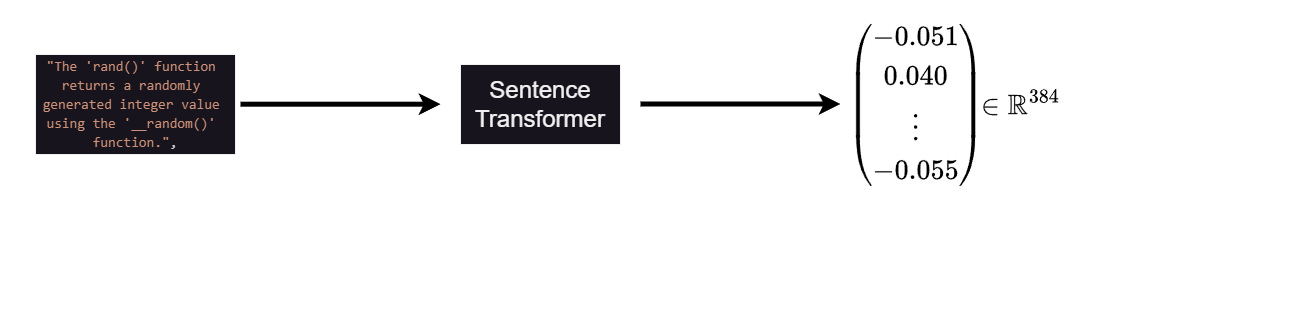

The diagram above was exported from draw.io. Its source (the exported page's mxGraphModel, read from the mxfile embedded in the PNG):
<mxGraphModel dx="2045" dy="1854" grid="1" gridSize="10" guides="1" tooltips="1" connect="1" arrows="1" fold="1" page="1" pageScale="1" pageWidth="827" pageHeight="1169" math="1" shadow="0">
  <root>
    <mxCell id="0" />
    <mxCell id="1" parent="0" />
    <mxCell id="poI-fnVg0AbHMpSAQThV-2" value="" style="endArrow=classic;html=1;rounded=0;strokeWidth=5;strokeColor=#000000;" edge="1" parent="1">
      <mxGeometry width="50" height="50" relative="1" as="geometry">
        <mxPoint x="140" y="259.7" as="sourcePoint" />
        <mxPoint x="340" y="259.7" as="targetPoint" />
      </mxGeometry>
    </mxCell>
    <mxCell id="poI-fnVg0AbHMpSAQThV-7" value="&lt;font style=&quot;font-size: 24px;&quot;&gt;Sentence Transformer&lt;/font&gt;" style="rounded=0;whiteSpace=wrap;html=1;" vertex="1" parent="1">
      <mxGeometry x="360" y="220" width="160" height="80" as="geometry" />
    </mxCell>
    <mxCell id="poI-fnVg0AbHMpSAQThV-9" value="" style="endArrow=classic;html=1;rounded=0;strokeWidth=5;strokeColor=#000000;" edge="1" parent="1">
      <mxGeometry width="50" height="50" relative="1" as="geometry">
        <mxPoint x="540" y="259.5" as="sourcePoint" />
        <mxPoint x="740" y="259.5" as="targetPoint" />
      </mxGeometry>
    </mxCell>
    <mxCell id="poI-fnVg0AbHMpSAQThV-10" value="&lt;font color=&quot;#000000&quot; style=&quot;font-size: 24px;&quot;&gt;$$ \begin{pmatrix} -0.051 \\ 0.040 \\ \vdots \\ -0.055 \end{pmatrix} $$&lt;/font&gt;" style="text;html=1;align=center;verticalAlign=middle;resizable=0;points=[];autosize=1;strokeColor=none;fillColor=none;" vertex="1" parent="1">
      <mxGeometry x="440" y="240" width="750" height="40" as="geometry" />
    </mxCell>
    <mxCell id="poI-fnVg0AbHMpSAQThV-11" value="&lt;font color=&quot;#000000&quot; style=&quot;font-size: 24px;&quot;&gt;$$ \in \mathbb{R} ^ {384} $$&lt;/font&gt;" style="text;html=1;align=center;verticalAlign=middle;resizable=0;points=[];autosize=1;strokeColor=none;fillColor=none;" vertex="1" parent="1">
      <mxGeometry x="760" y="240" width="320" height="40" as="geometry" />
    </mxCell>
    <mxCell id="poI-fnVg0AbHMpSAQThV-12" value="&lt;span style=&quot;color: rgba(0, 0, 0, 0); font-family: monospace; font-size: 0px; text-align: start;&quot;&gt;%3CmxGraphModel%3E%3Croot%3E%3CmxCell%20id%3D%220%22%2F%3E%3CmxCell%20id%3D%221%22%20parent%3D%220%22%2F%3E%3CmxCell%20id%3D%222%22%20value%3D%22%22%20style%3D%22endArrow%3Dclassic%3Bhtml%3D1%3Brounded%3D0%3BstrokeWidth%3D5%3BstrokeColor%3D%23000000%3B%22%20edge%3D%221%22%20parent%3D%221%22%3E%3CmxGeometry%20width%3D%2250%22%20height%3D%2250%22%20relative%3D%221%22%20as%3D%22geometry%22%3E%3CmxPoint%20x%3D%22134%22%20y%3D%22259.5%22%20as%3D%22sourcePoint%22%2F%3E%3CmxPoint%20x%3D%22334%22%20y%3D%22259.5%22%20as%3D%22targetPoint%22%2F%3E%3C%2FmxGeometry%3E%3C%2FmxCell%3E%3C%2Froot%3E%3C%2FmxGraphModel%3E&lt;/span&gt;&lt;span style=&quot;color: rgba(0, 0, 0, 0); font-family: monospace; font-size: 0px; text-align: start;&quot;&gt;%3CmxGraphModel%3E%3Croot%3E%3CmxCell%20id%3D%220%22%2F%3E%3CmxCell%20id%3D%221%22%20parent%3D%220%22%2F%3E%3CmxCell%20id%3D%222%22%20value%3D%22%22%20style%3D%22endArrow%3Dclassic%3Bhtml%3D1%3Brounded%3D0%3BstrokeWidth%3D5%3BstrokeColor%3D%23000000%3B%22%20edge%3D%221%22%20parent%3D%221%22%3E%3CmxGeometry%20width%3D%2250%22%20height%3D%2250%22%20relative%3D%221%22%20as%3D%22geometry%22%3E%3CmxPoint%20x%3D%22134%22%20y%3D%22259.5%22%20as%3D%22sourcePoint%22%2F%3E%3CmxPoint%20x%3D%22334%22%20y%3D%22259.5%22%20as%3D%22targetPoint%22%2F%3E%3C%2FmxGeometry%3E%3C%2FmxCell%3E%3C%2Froot%3E%3C%2FmxGraphModel%3E&lt;/span&gt;&lt;span style=&quot;color: rgba(0, 0, 0, 0); font-family: monospace; font-size: 0px; text-align: start;&quot;&gt;%3CmxGraphModel%3E%3Croot%3E%3CmxCell%20id%3D%220%22%2F%3E%3CmxCell%20id%3D%221%22%20parent%3D%220%22%2F%3E%3CmxCell%20id%3D%222%22%20value%3D%22%22%20style%3D%22endArrow%3Dclassic%3Bhtml%3D1%3Brounded%3D0%3BstrokeWidth%3D5%3BstrokeColor%3D%23000000%3B%22%20edge%3D%221%22%20parent%3D%221%22%3E%3CmxGeometry%20width%3D%2250%22%20height%3D%2250%22%20relative%3D%221%22%20as%3D%22geometry%22%3E%3CmxPoint%20x%3D%22134%22%20y%3D%22259.5%22%20as%3D%22sourcePoint%22%2F%3E%3CmxPoint%20x%3D%22334%22%20y%3D%22259.5%22%20as%3D%22targetPoint%22%2F%3E%3C%2FmxGeometry%3E%3C%2FmxCell%3E%3C%2Froot%3E%3C%2FmxGraphModel%3E&lt;/span&gt;" style="text;html=1;align=center;verticalAlign=middle;resizable=0;points=[];autosize=1;strokeColor=none;fillColor=none;" vertex="1" parent="1">
      <mxGeometry x="-100" y="458" width="20" height="30" as="geometry" />
    </mxCell>
    <mxCell id="poI-fnVg0AbHMpSAQThV-17" value="&lt;span style=&quot;color: rgba(0, 0, 0, 0); font-family: monospace; font-size: 0px; text-align: start;&quot;&gt;%3CmxGraphModel%3E%3Croot%3E%3CmxCell%20id%3D%220%22%2F%3E%3CmxCell%20id%3D%221%22%20parent%3D%220%22%2F%3E%3CmxCell%20id%3D%222%22%20value%3D%22%26lt%3Bdiv%26gt%3B%26lt%3Bbr%26gt%3B%26lt%3B%2Fdiv%26gt%3B%22%20style%3D%22whiteSpace%3Dwrap%3Bhtml%3D1%3Bshape%3Dmxgraph.basic.document%3Balign%3Dleft%3B%22%20vertex%3D%221%22%20parent%3D%221%22%3E%3CmxGeometry%20x%3D%22-20%22%20y%3D%22190%22%20width%3D%22140%22%20height%3D%22140%22%20as%3D%22geometry%22%2F%3E%3C%2FmxCell%3E%3C%2Froot%3E%3C%2FmxGraphModel%3E&lt;/span&gt;" style="text;html=1;align=center;verticalAlign=middle;resizable=0;points=[];autosize=1;strokeColor=none;fillColor=none;" vertex="1" parent="1">
      <mxGeometry x="10" y="238" width="20" height="30" as="geometry" />
    </mxCell>
    <mxCell id="poI-fnVg0AbHMpSAQThV-18" value="&lt;div style=&quot;background-color: rgb(31, 31, 31); font-family: Consolas, &amp;quot;Courier New&amp;quot;, monospace; line-height: 19px; white-space-collapse: preserve;&quot;&gt;&lt;div style=&quot;line-height: 19px;&quot;&gt;&lt;br&gt;&lt;/div&gt;&lt;/div&gt;" style="text;html=1;align=center;verticalAlign=middle;resizable=0;points=[];autosize=1;strokeColor=none;fillColor=none;" vertex="1" parent="1">
      <mxGeometry x="25" y="245" width="20" height="30" as="geometry" />
    </mxCell>
    <mxCell id="poI-fnVg0AbHMpSAQThV-20" value="&lt;div style=&quot;color: rgb(204, 204, 204); font-family: Consolas, &amp;quot;Courier New&amp;quot;, monospace; font-size: 14px; line-height: 19px; white-space: pre;&quot;&gt;&lt;span style=&quot;color: rgb(206, 145, 120);&quot;&gt;&quot;The 'rand()' function &lt;/span&gt;&lt;/div&gt;&lt;div style=&quot;color: rgb(204, 204, 204); font-family: Consolas, &amp;quot;Courier New&amp;quot;, monospace; font-size: 14px; line-height: 19px; white-space: pre;&quot;&gt;&lt;span style=&quot;color: rgb(206, 145, 120);&quot;&gt;returns a randomly &lt;/span&gt;&lt;/div&gt;&lt;div style=&quot;color: rgb(204, 204, 204); font-family: Consolas, &amp;quot;Courier New&amp;quot;, monospace; font-size: 14px; line-height: 19px; white-space: pre;&quot;&gt;&lt;span style=&quot;color: rgb(206, 145, 120);&quot;&gt;generated integer value &lt;/span&gt;&lt;/div&gt;&lt;div style=&quot;color: rgb(204, 204, 204); font-family: Consolas, &amp;quot;Courier New&amp;quot;, monospace; font-size: 14px; line-height: 19px; white-space: pre;&quot;&gt;&lt;span style=&quot;color: rgb(206, 145, 120);&quot;&gt;using the '__random()' &lt;/span&gt;&lt;/div&gt;&lt;div style=&quot;color: rgb(204, 204, 204); font-family: Consolas, &amp;quot;Courier New&amp;quot;, monospace; font-size: 14px; line-height: 19px; white-space: pre;&quot;&gt;&lt;span style=&quot;color: rgb(206, 145, 120);&quot;&gt;function.&lt;/span&gt;&lt;span style=&quot;color: rgb(206, 145, 120);&quot;&gt;&quot;&lt;/span&gt;,&lt;/div&gt;" style="rounded=0;whiteSpace=wrap;html=1;" vertex="1" parent="1">
      <mxGeometry x="-65" y="210" width="200" height="100" as="geometry" />
    </mxCell>
  </root>
</mxGraphModel>